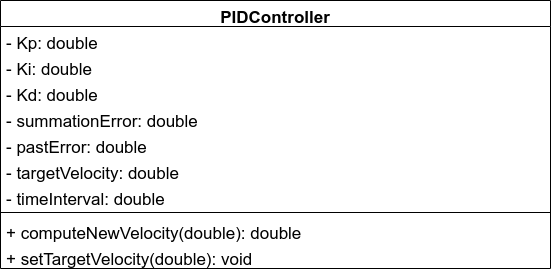

The diagram above was exported from draw.io. Its source (the exported page's mxGraphModel, read from the mxfile embedded in the PNG):
<mxGraphModel dx="1422" dy="736" grid="1" gridSize="10" guides="1" tooltips="1" connect="1" arrows="1" fold="1" page="1" pageScale="1" pageWidth="827" pageHeight="1169" math="0" shadow="0">
  <root>
    <mxCell id="0" />
    <mxCell id="1" parent="0" />
    <mxCell id="kUO4VY9I1pdPeVvQ37bM-6" value="PIDController" style="swimlane;fontStyle=1;align=center;verticalAlign=top;childLayout=stackLayout;horizontal=1;startSize=26;horizontalStack=0;resizeParent=1;resizeParentMax=0;resizeLast=0;collapsible=1;marginBottom=0;hachureGap=4;pointerEvents=0;fontSize=17;" parent="1" vertex="1">
      <mxGeometry x="330" y="220" width="550" height="268" as="geometry" />
    </mxCell>
    <mxCell id="kUO4VY9I1pdPeVvQ37bM-10" value="- Kp: double" style="text;strokeColor=none;fillColor=none;align=left;verticalAlign=top;spacingLeft=4;spacingRight=4;overflow=hidden;rotatable=0;points=[[0,0.5],[1,0.5]];portConstraint=eastwest;fontSize=17;" parent="kUO4VY9I1pdPeVvQ37bM-6" vertex="1">
      <mxGeometry y="26" width="550" height="26" as="geometry" />
    </mxCell>
    <mxCell id="kUO4VY9I1pdPeVvQ37bM-11" value="- Ki: double" style="text;strokeColor=none;fillColor=none;align=left;verticalAlign=top;spacingLeft=4;spacingRight=4;overflow=hidden;rotatable=0;points=[[0,0.5],[1,0.5]];portConstraint=eastwest;fontSize=17;" parent="kUO4VY9I1pdPeVvQ37bM-6" vertex="1">
      <mxGeometry y="52" width="550" height="26" as="geometry" />
    </mxCell>
    <mxCell id="kUO4VY9I1pdPeVvQ37bM-12" value="- Kd: double" style="text;strokeColor=none;fillColor=none;align=left;verticalAlign=top;spacingLeft=4;spacingRight=4;overflow=hidden;rotatable=0;points=[[0,0.5],[1,0.5]];portConstraint=eastwest;fontSize=17;" parent="kUO4VY9I1pdPeVvQ37bM-6" vertex="1">
      <mxGeometry y="78" width="550" height="26" as="geometry" />
    </mxCell>
    <mxCell id="kUO4VY9I1pdPeVvQ37bM-13" value="- summationError: double" style="text;strokeColor=none;fillColor=none;align=left;verticalAlign=top;spacingLeft=4;spacingRight=4;overflow=hidden;rotatable=0;points=[[0,0.5],[1,0.5]];portConstraint=eastwest;fontSize=17;" parent="kUO4VY9I1pdPeVvQ37bM-6" vertex="1">
      <mxGeometry y="104" width="550" height="26" as="geometry" />
    </mxCell>
    <mxCell id="kUO4VY9I1pdPeVvQ37bM-15" value="- pastError: double" style="text;strokeColor=none;fillColor=none;align=left;verticalAlign=top;spacingLeft=4;spacingRight=4;overflow=hidden;rotatable=0;points=[[0,0.5],[1,0.5]];portConstraint=eastwest;fontSize=17;" parent="kUO4VY9I1pdPeVvQ37bM-6" vertex="1">
      <mxGeometry y="130" width="550" height="26" as="geometry" />
    </mxCell>
    <mxCell id="kUO4VY9I1pdPeVvQ37bM-16" value="- targetVelocity: double" style="text;strokeColor=none;fillColor=none;align=left;verticalAlign=top;spacingLeft=4;spacingRight=4;overflow=hidden;rotatable=0;points=[[0,0.5],[1,0.5]];portConstraint=eastwest;fontSize=17;" parent="kUO4VY9I1pdPeVvQ37bM-6" vertex="1">
      <mxGeometry y="156" width="550" height="26" as="geometry" />
    </mxCell>
    <mxCell id="kUO4VY9I1pdPeVvQ37bM-7" value="- timeInterval: double" style="text;strokeColor=none;fillColor=none;align=left;verticalAlign=top;spacingLeft=4;spacingRight=4;overflow=hidden;rotatable=0;points=[[0,0.5],[1,0.5]];portConstraint=eastwest;fontSize=17;" parent="kUO4VY9I1pdPeVvQ37bM-6" vertex="1">
      <mxGeometry y="182" width="550" height="26" as="geometry" />
    </mxCell>
    <mxCell id="kUO4VY9I1pdPeVvQ37bM-8" value="" style="line;strokeWidth=1;fillColor=none;align=left;verticalAlign=middle;spacingTop=-1;spacingLeft=3;spacingRight=3;rotatable=0;labelPosition=right;points=[];portConstraint=eastwest;fontSize=17;" parent="kUO4VY9I1pdPeVvQ37bM-6" vertex="1">
      <mxGeometry y="208" width="550" height="8" as="geometry" />
    </mxCell>
    <mxCell id="kUO4VY9I1pdPeVvQ37bM-17" value="+ computeNewVelocity(double): double" style="text;strokeColor=none;fillColor=none;align=left;verticalAlign=top;spacingLeft=4;spacingRight=4;overflow=hidden;rotatable=0;points=[[0,0.5],[1,0.5]];portConstraint=eastwest;fontSize=17;" parent="kUO4VY9I1pdPeVvQ37bM-6" vertex="1">
      <mxGeometry y="216" width="550" height="26" as="geometry" />
    </mxCell>
    <mxCell id="kUO4VY9I1pdPeVvQ37bM-9" value="+ setTargetVelocity(double): void " style="text;strokeColor=none;fillColor=none;align=left;verticalAlign=top;spacingLeft=4;spacingRight=4;overflow=hidden;rotatable=0;points=[[0,0.5],[1,0.5]];portConstraint=eastwest;fontSize=17;" parent="kUO4VY9I1pdPeVvQ37bM-6" vertex="1">
      <mxGeometry y="242" width="550" height="26" as="geometry" />
    </mxCell>
  </root>
</mxGraphModel>